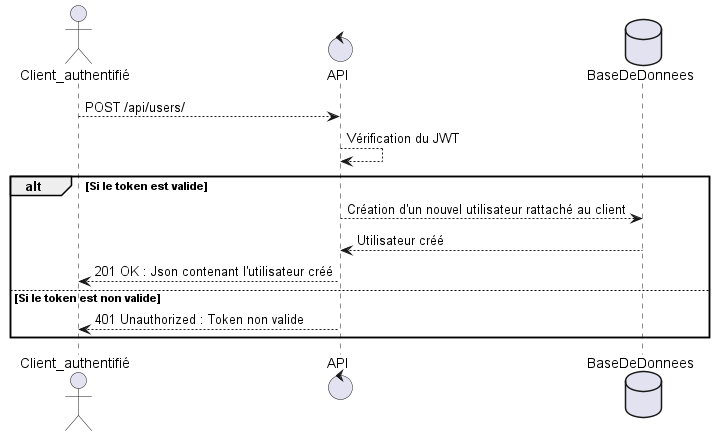

The diagram above was rendered by PlantUML. Its source (embedded in the PNG):
@startuml
actor Client_authentifié as Client
control API
database BaseDeDonnees

Client --> API : POST /api/users/
API --> API : Vérification du JWT
alt Si le token est valide
  API --> BaseDeDonnees : Création d'un nouvel utilisateur rattaché au client
  BaseDeDonnees --> API :  Utilisateur créé
  API --> Client : 201 OK : Json contenant l'utilisateur créé
else Si le token est non valide
  API --> Client : 401 Unauthorized : Token non valide
end
@enduml